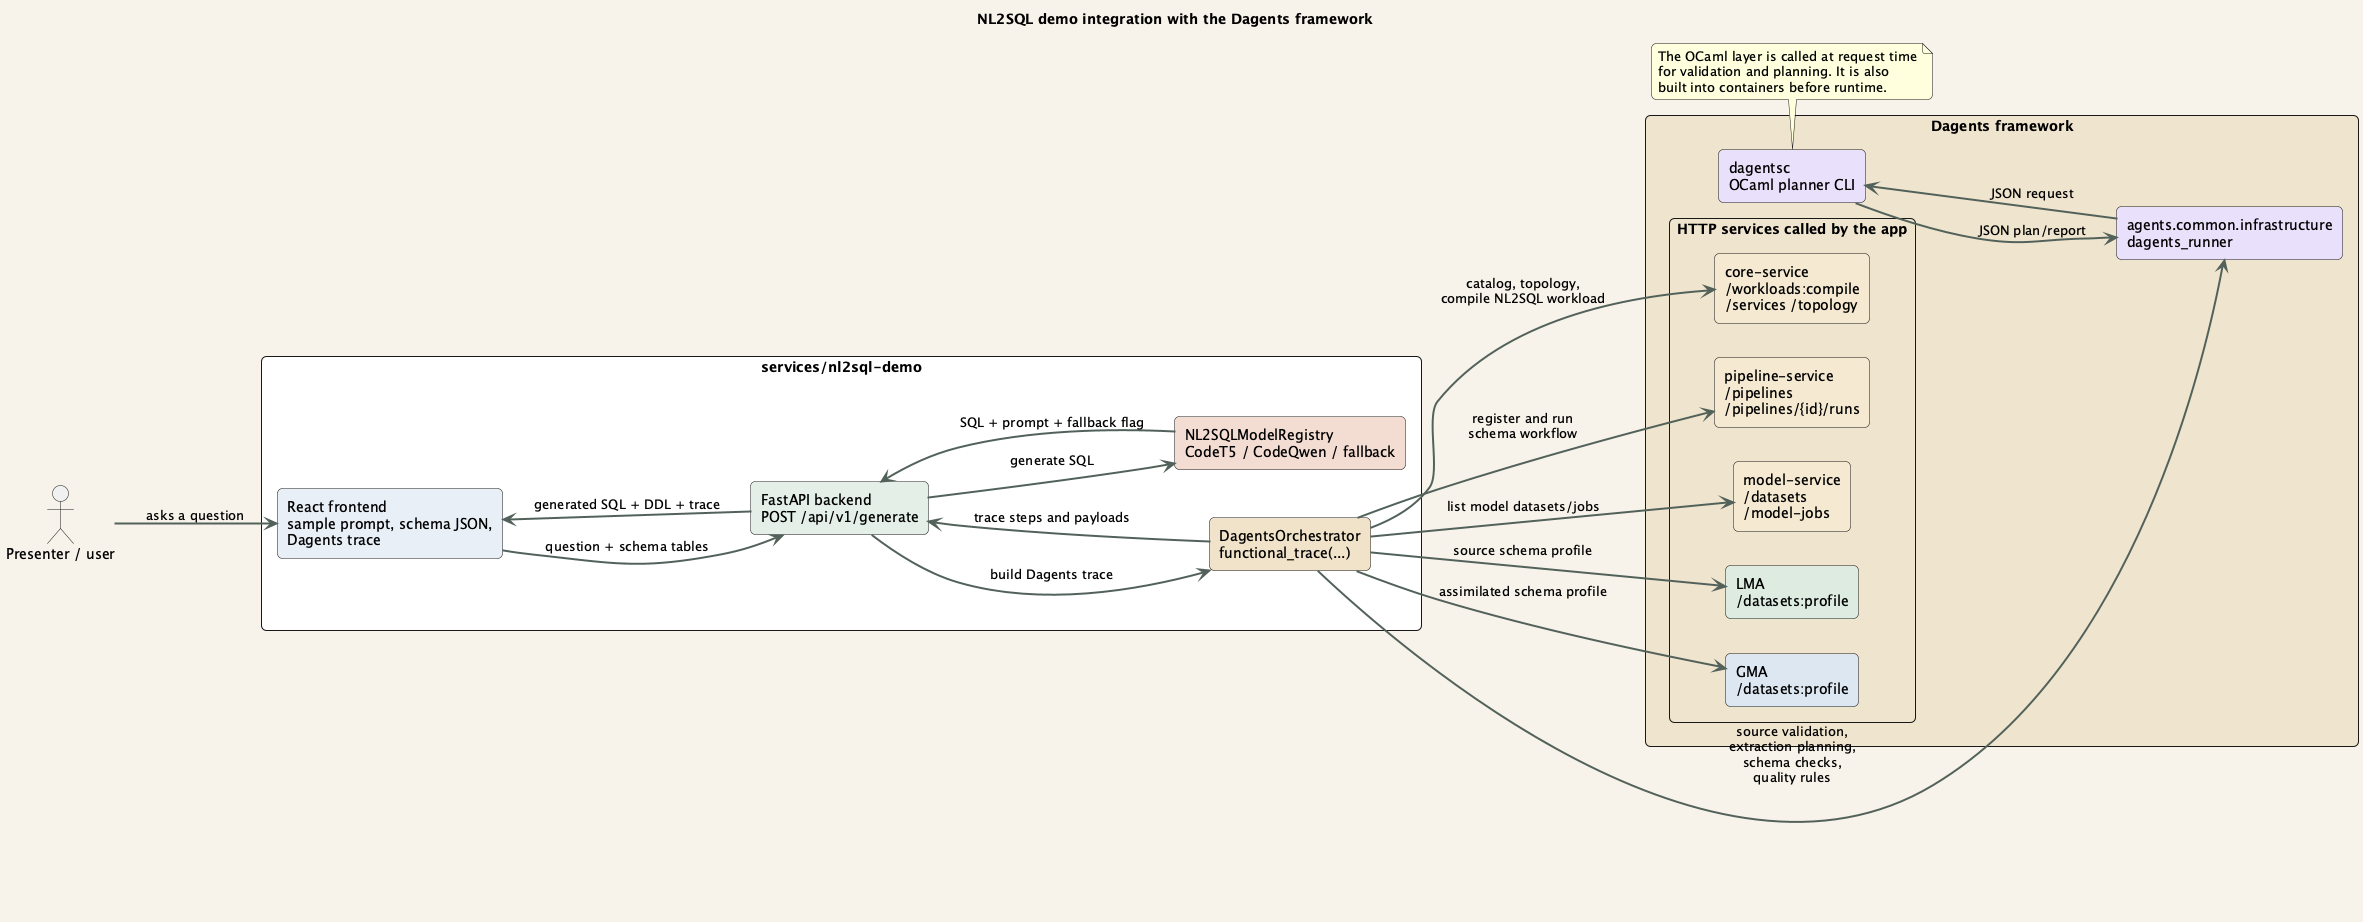

The diagram above was rendered by PlantUML. Its source (embedded in the PNG):
@startuml nl2sql_dagents_integration
title NL2SQL demo integration with the Dagents framework

left to right direction
skinparam backgroundColor #F7F3EA
skinparam shadowing false
skinparam defaultFontName "Aptos"
skinparam roundCorner 10
skinparam ArrowColor #53635B
skinparam ArrowThickness 2
skinparam packageStyle rectangle

actor "Presenter / user" as User

package "services/nl2sql-demo" as App #FFFFFF {
  rectangle "React frontend\nsample prompt, schema JSON,\nDagents trace" as UI #E8EFF6
  rectangle "FastAPI backend\nPOST /api/v1/generate" as API #E3EEE6
  rectangle "DagentsOrchestrator\nfunctional_trace(...)" as Orchestrator #F0E2C8
  rectangle "NL2SQLModelRegistry\nCodeT5 / CodeQwen / fallback" as Registry #F3DCD3
}

package "Dagents framework" as Dagents #EFE4CE {
  rectangle "agents.common.infrastructure\ndagents_runner" as Runner #E9E1FA
  rectangle "dagentsc\nOCaml planner CLI" as DCLI #E9E1FA
  package "HTTP services called by the app" as HttpServices {
    rectangle "core-service\n/workloads:compile\n/services /topology" as Core #F4E8D0
    rectangle "pipeline-service\n/pipelines\n/pipelines/{id}/runs" as Pipeline #F4E8D0
    rectangle "model-service\n/datasets\n/model-jobs" as Model #F4E8D0
    rectangle "LMA\n/datasets:profile" as LMA #DCEBE1
    rectangle "GMA\n/datasets:profile" as GMA #DCE7F1
  }
}

User --> UI : asks a question
UI --> API : question + schema tables
API --> Orchestrator : build Dagents trace
API --> Registry : generate SQL

Orchestrator --> Runner : source validation,\nextraction planning,\nschema checks,\nquality rules
Runner --> DCLI : JSON request
DCLI --> Runner : JSON plan/report

Orchestrator --> Core : catalog, topology,\ncompile NL2SQL workload
Orchestrator --> Pipeline : register and run\nschema workflow
Orchestrator --> Model : list model datasets/jobs
Orchestrator --> LMA : source schema profile
Orchestrator --> GMA : assimilated schema profile

Registry --> API : SQL + prompt + fallback flag
Orchestrator --> API : trace steps and payloads
API --> UI : generated SQL + DDL + trace

note bottom of DCLI
  The OCaml layer is called at request time
  for validation and planning. It is also
  built into containers before runtime.
end note
@enduml